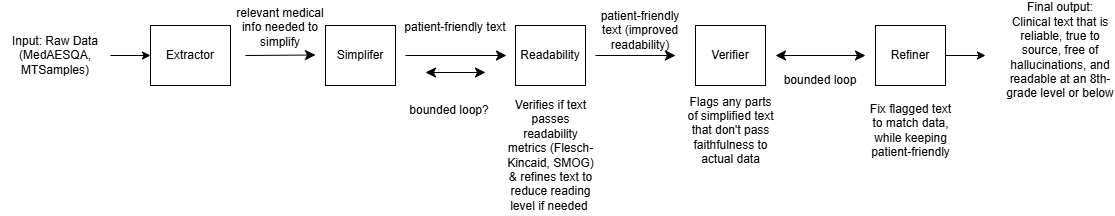

The diagram above was exported from draw.io. Its source (the exported page's mxGraphModel, read from the mxfile embedded in the PNG):
<mxGraphModel dx="1550" dy="363" grid="1" gridSize="10" guides="1" tooltips="1" connect="1" arrows="1" fold="1" page="1" pageScale="1" pageWidth="850" pageHeight="1100" math="0" shadow="0">
  <root>
    <mxCell id="0" />
    <mxCell id="1" parent="0" />
    <mxCell id="smI0IGZX72EVfRLgXzpc-1" parent="1" style="rounded=0;whiteSpace=wrap;html=1;" value="Extractor" vertex="1">
      <mxGeometry height="60" width="80" x="35" y="210" as="geometry" />
    </mxCell>
    <mxCell id="smI0IGZX72EVfRLgXzpc-2" edge="1" parent="1" style="endArrow=classic;html=1;rounded=0;fontSize=12;startSize=8;endSize=8;curved=1;" value="">
      <mxGeometry height="50" relative="1" width="50" as="geometry">
        <mxPoint x="350" y="270" as="sourcePoint" />
        <mxPoint x="350" y="270" as="targetPoint" />
      </mxGeometry>
    </mxCell>
    <mxCell id="-E0p50YZpqYtpXlSH9eC-1" edge="1" parent="1" style="endArrow=classic;html=1;rounded=0;fontSize=12;startSize=8;endSize=8;curved=1;" value="">
      <mxGeometry height="50" relative="1" width="50" as="geometry">
        <mxPoint x="130" y="240" as="sourcePoint" />
        <mxPoint x="200" y="239.5" as="targetPoint" />
      </mxGeometry>
    </mxCell>
    <mxCell id="AqnbAE-wVWCaVhMC3uxG-6" edge="1" parent="1" source="-E0p50YZpqYtpXlSH9eC-3" style="edgeStyle=orthogonalEdgeStyle;rounded=0;orthogonalLoop=1;jettySize=auto;html=1;" target="smI0IGZX72EVfRLgXzpc-1" value="">
      <mxGeometry relative="1" as="geometry" />
    </mxCell>
    <mxCell id="-E0p50YZpqYtpXlSH9eC-3" parent="1" style="text;html=1;whiteSpace=wrap;strokeColor=none;fillColor=none;align=center;verticalAlign=middle;rounded=0;" value="Input: Raw Data (MedAESQA, MTSamples)" vertex="1">
      <mxGeometry height="30" width="110" x="-115" y="225" as="geometry" />
    </mxCell>
    <mxCell id="-E0p50YZpqYtpXlSH9eC-4" parent="1" style="rounded=0;whiteSpace=wrap;html=1;" value="Simplifer" vertex="1">
      <mxGeometry height="60" width="70" x="210" y="210" as="geometry" />
    </mxCell>
    <mxCell id="-E0p50YZpqYtpXlSH9eC-6" edge="1" parent="1" style="endArrow=classic;html=1;rounded=0;fontSize=12;startSize=8;endSize=8;curved=1;" value="">
      <mxGeometry height="50" relative="1" width="50" as="geometry">
        <mxPoint x="290" y="240" as="sourcePoint" />
        <mxPoint x="391" y="240" as="targetPoint" />
      </mxGeometry>
    </mxCell>
    <mxCell id="-E0p50YZpqYtpXlSH9eC-7" parent="1" style="rounded=0;whiteSpace=wrap;html=1;" value="Readability" vertex="1">
      <mxGeometry height="60" width="70" x="400" y="210" as="geometry" />
    </mxCell>
    <mxCell id="-E0p50YZpqYtpXlSH9eC-8" parent="1" style="text;html=1;whiteSpace=wrap;strokeColor=none;fillColor=none;align=center;verticalAlign=middle;rounded=0;" value="relevant medical info needed to simplify" vertex="1">
      <mxGeometry height="30" width="110" x="110" y="197" as="geometry" />
    </mxCell>
    <mxCell id="-E0p50YZpqYtpXlSH9eC-9" parent="1" style="rounded=0;whiteSpace=wrap;html=1;" value="Verifier" vertex="1">
      <mxGeometry height="60" width="70" x="580" y="210" as="geometry" />
    </mxCell>
    <mxCell id="AqnbAE-wVWCaVhMC3uxG-2" edge="1" parent="1" source="-E0p50YZpqYtpXlSH9eC-10" style="edgeStyle=orthogonalEdgeStyle;rounded=0;orthogonalLoop=1;jettySize=auto;html=1;exitX=1;exitY=0.5;exitDx=0;exitDy=0;">
      <mxGeometry relative="1" as="geometry">
        <mxPoint x="870" y="240" as="targetPoint" />
      </mxGeometry>
    </mxCell>
    <mxCell id="-E0p50YZpqYtpXlSH9eC-10" parent="1" style="rounded=0;whiteSpace=wrap;html=1;" value="Refiner" vertex="1">
      <mxGeometry height="60" width="70" x="760" y="210" as="geometry" />
    </mxCell>
    <mxCell id="-E0p50YZpqYtpXlSH9eC-11" edge="1" parent="1" style="endArrow=classic;startArrow=classic;html=1;rounded=0;fontSize=12;startSize=8;endSize=8;curved=1;" value="">
      <mxGeometry height="50" relative="1" width="50" as="geometry">
        <mxPoint x="660" y="240" as="sourcePoint" />
        <mxPoint x="750" y="240" as="targetPoint" />
      </mxGeometry>
    </mxCell>
    <mxCell id="-E0p50YZpqYtpXlSH9eC-12" edge="1" parent="1" style="endArrow=classic;html=1;rounded=0;fontSize=12;startSize=8;endSize=8;curved=1;" value="">
      <mxGeometry height="50" relative="1" width="50" as="geometry">
        <mxPoint x="480" y="240" as="sourcePoint" />
        <mxPoint x="560" y="240" as="targetPoint" />
      </mxGeometry>
    </mxCell>
    <mxCell id="-E0p50YZpqYtpXlSH9eC-13" parent="1" style="text;html=1;whiteSpace=wrap;strokeColor=none;fillColor=none;align=center;verticalAlign=middle;rounded=0;" value="patient-friendly text" vertex="1">
      <mxGeometry height="30" width="110" x="285" y="197" as="geometry" />
    </mxCell>
    <mxCell id="-E0p50YZpqYtpXlSH9eC-14" edge="1" parent="1" style="endArrow=classic;startArrow=classic;html=1;rounded=0;fontSize=12;startSize=8;endSize=8;curved=1;" value="">
      <mxGeometry height="50" relative="1" width="50" as="geometry">
        <mxPoint x="310" y="257" as="sourcePoint" />
        <mxPoint x="370" y="257" as="targetPoint" />
      </mxGeometry>
    </mxCell>
    <mxCell id="-E0p50YZpqYtpXlSH9eC-15" parent="1" style="text;html=1;whiteSpace=wrap;strokeColor=none;fillColor=none;align=center;verticalAlign=middle;rounded=0;" value="Verifies if text passes readability metrics (Flesch-Kincaid, SMOG) &amp;amp; refines text to reduce reading level if needed&amp;nbsp;" vertex="1">
      <mxGeometry height="120" width="95" x="387.5" y="280" as="geometry" />
    </mxCell>
    <mxCell id="-E0p50YZpqYtpXlSH9eC-17" parent="1" style="text;html=1;whiteSpace=wrap;strokeColor=none;fillColor=none;align=center;verticalAlign=middle;rounded=0;" value="Flags any parts of simplified text that don't pass faithfulness to actual data" vertex="1">
      <mxGeometry height="30" width="95" x="567.5" y="300" as="geometry" />
    </mxCell>
    <mxCell id="-E0p50YZpqYtpXlSH9eC-18" parent="1" style="text;html=1;whiteSpace=wrap;strokeColor=none;fillColor=none;align=center;verticalAlign=middle;rounded=0;" value="patient-friendly text (improved readability)" vertex="1">
      <mxGeometry height="30" width="87.5" x="481" y="200" as="geometry" />
    </mxCell>
    <mxCell id="-E0p50YZpqYtpXlSH9eC-19" parent="1" style="text;html=1;whiteSpace=wrap;strokeColor=none;fillColor=none;align=center;verticalAlign=middle;rounded=0;" value="Fix flagged text to match data, while keeping patient-friendly" vertex="1">
      <mxGeometry height="30" width="95" x="747.5" y="300" as="geometry" />
    </mxCell>
    <mxCell id="AqnbAE-wVWCaVhMC3uxG-3" parent="1" style="text;html=1;whiteSpace=wrap;strokeColor=none;fillColor=none;align=center;verticalAlign=middle;rounded=0;" value="Final output:&lt;div&gt;Clinical text that is reliable, true to source, free of hallucinations, and readable at an 8th-grade level or below&lt;/div&gt;" vertex="1">
      <mxGeometry height="30" width="110" x="890" y="220" as="geometry" />
    </mxCell>
    <mxCell id="AqnbAE-wVWCaVhMC3uxG-7" parent="1" style="text;html=1;whiteSpace=wrap;strokeColor=none;fillColor=none;align=center;verticalAlign=middle;rounded=0;" value="bounded loop?" vertex="1">
      <mxGeometry height="30" width="87.5" x="290" y="280" as="geometry" />
    </mxCell>
    <mxCell id="AqnbAE-wVWCaVhMC3uxG-14" parent="1" style="text;html=1;whiteSpace=wrap;strokeColor=none;fillColor=none;align=center;verticalAlign=middle;rounded=0;" value="bounded loop" vertex="1">
      <mxGeometry height="30" width="87.5" x="661" y="250" as="geometry" />
    </mxCell>
  </root>
</mxGraphModel>